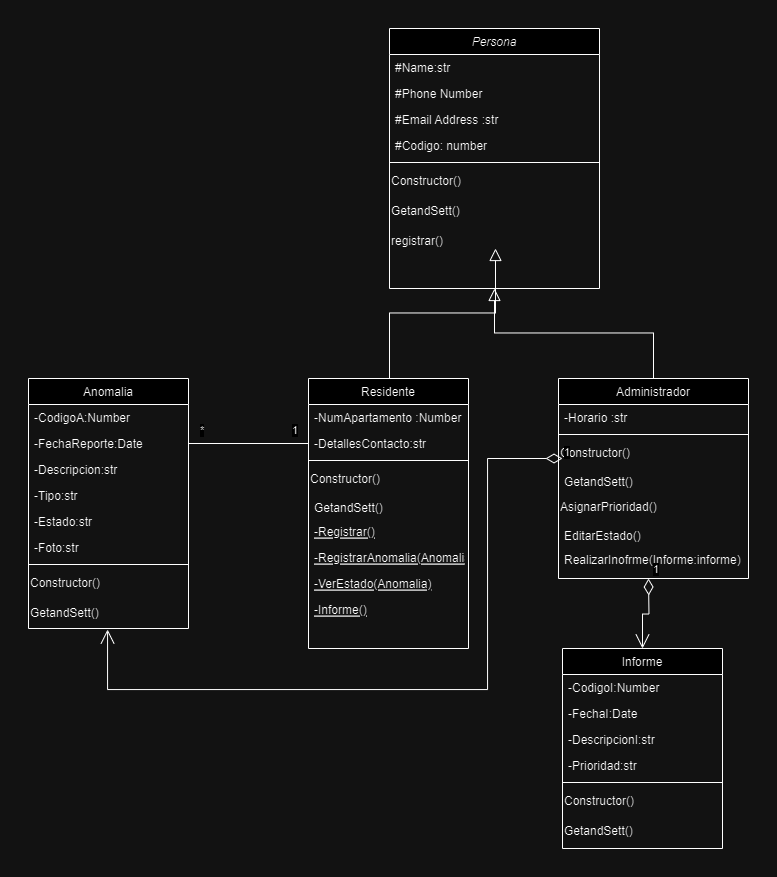

The diagram above was exported from draw.io. Its source (the exported page's mxGraphModel, read from the mxfile embedded in the PNG):
<mxGraphModel dx="1862" dy="562" grid="1" gridSize="10" guides="1" tooltips="1" connect="1" arrows="1" fold="1" page="1" pageScale="1" pageWidth="827" pageHeight="1169" math="0" shadow="0">
  <root>
    <mxCell id="WIyWlLk6GJQsqaUBKTNV-0" />
    <mxCell id="WIyWlLk6GJQsqaUBKTNV-1" parent="WIyWlLk6GJQsqaUBKTNV-0" />
    <mxCell id="zkfFHV4jXpPFQw0GAbJ--0" value="Persona" style="swimlane;fontStyle=2;align=center;verticalAlign=top;childLayout=stackLayout;horizontal=1;startSize=26;horizontalStack=0;resizeParent=1;resizeLast=0;collapsible=1;marginBottom=0;rounded=0;shadow=0;strokeWidth=1;" parent="WIyWlLk6GJQsqaUBKTNV-1" vertex="1">
      <mxGeometry x="161" y="10" width="210" height="260" as="geometry">
        <mxRectangle x="230" y="140" width="160" height="26" as="alternateBounds" />
      </mxGeometry>
    </mxCell>
    <mxCell id="zkfFHV4jXpPFQw0GAbJ--1" value="#Name:str" style="text;align=left;verticalAlign=top;spacingLeft=4;spacingRight=4;overflow=hidden;rotatable=0;points=[[0,0.5],[1,0.5]];portConstraint=eastwest;" parent="zkfFHV4jXpPFQw0GAbJ--0" vertex="1">
      <mxGeometry y="26" width="210" height="26" as="geometry" />
    </mxCell>
    <mxCell id="zkfFHV4jXpPFQw0GAbJ--2" value="#Phone Number" style="text;align=left;verticalAlign=top;spacingLeft=4;spacingRight=4;overflow=hidden;rotatable=0;points=[[0,0.5],[1,0.5]];portConstraint=eastwest;rounded=0;shadow=0;html=0;" parent="zkfFHV4jXpPFQw0GAbJ--0" vertex="1">
      <mxGeometry y="52" width="210" height="26" as="geometry" />
    </mxCell>
    <mxCell id="zkfFHV4jXpPFQw0GAbJ--3" value="#Email Address :str" style="text;align=left;verticalAlign=top;spacingLeft=4;spacingRight=4;overflow=hidden;rotatable=0;points=[[0,0.5],[1,0.5]];portConstraint=eastwest;rounded=0;shadow=0;html=0;" parent="zkfFHV4jXpPFQw0GAbJ--0" vertex="1">
      <mxGeometry y="78" width="210" height="26" as="geometry" />
    </mxCell>
    <mxCell id="5BnjiTd9Td7G3O0BZ1hy-12" value="#Codigo: number" style="text;align=left;verticalAlign=top;spacingLeft=4;spacingRight=4;overflow=hidden;rotatable=0;points=[[0,0.5],[1,0.5]];portConstraint=eastwest;rounded=0;shadow=0;html=0;" parent="zkfFHV4jXpPFQw0GAbJ--0" vertex="1">
      <mxGeometry y="104" width="210" height="26" as="geometry" />
    </mxCell>
    <mxCell id="zkfFHV4jXpPFQw0GAbJ--4" value="" style="line;html=1;strokeWidth=1;align=left;verticalAlign=middle;spacingTop=-1;spacingLeft=3;spacingRight=3;rotatable=0;labelPosition=right;points=[];portConstraint=eastwest;" parent="zkfFHV4jXpPFQw0GAbJ--0" vertex="1">
      <mxGeometry y="130" width="210" height="8" as="geometry" />
    </mxCell>
    <mxCell id="5BnjiTd9Td7G3O0BZ1hy-2" value="Constructor()" style="text;html=1;align=left;verticalAlign=middle;resizable=0;points=[];autosize=1;strokeColor=none;fillColor=none;" parent="zkfFHV4jXpPFQw0GAbJ--0" vertex="1">
      <mxGeometry y="138" width="210" height="30" as="geometry" />
    </mxCell>
    <mxCell id="5BnjiTd9Td7G3O0BZ1hy-1" value="GetandSett()" style="text;html=1;align=left;verticalAlign=middle;resizable=0;points=[];autosize=1;strokeColor=none;fillColor=none;" parent="zkfFHV4jXpPFQw0GAbJ--0" vertex="1">
      <mxGeometry y="168" width="210" height="30" as="geometry" />
    </mxCell>
    <mxCell id="5BnjiTd9Td7G3O0BZ1hy-14" value="registrar()" style="text;html=1;align=left;verticalAlign=middle;resizable=0;points=[];autosize=1;strokeColor=none;fillColor=none;" parent="zkfFHV4jXpPFQw0GAbJ--0" vertex="1">
      <mxGeometry y="198" width="210" height="30" as="geometry" />
    </mxCell>
    <mxCell id="zkfFHV4jXpPFQw0GAbJ--6" value="Residente" style="swimlane;fontStyle=0;align=center;verticalAlign=top;childLayout=stackLayout;horizontal=1;startSize=26;horizontalStack=0;resizeParent=1;resizeLast=0;collapsible=1;marginBottom=0;rounded=0;shadow=0;strokeWidth=1;" parent="WIyWlLk6GJQsqaUBKTNV-1" vertex="1">
      <mxGeometry x="80" y="360" width="160" height="270" as="geometry">
        <mxRectangle x="130" y="380" width="160" height="26" as="alternateBounds" />
      </mxGeometry>
    </mxCell>
    <mxCell id="zkfFHV4jXpPFQw0GAbJ--7" value="-NumApartamento :Number" style="text;align=left;verticalAlign=top;spacingLeft=4;spacingRight=4;overflow=hidden;rotatable=0;points=[[0,0.5],[1,0.5]];portConstraint=eastwest;" parent="zkfFHV4jXpPFQw0GAbJ--6" vertex="1">
      <mxGeometry y="26" width="160" height="26" as="geometry" />
    </mxCell>
    <mxCell id="zkfFHV4jXpPFQw0GAbJ--8" value="-DetallesContacto:str" style="text;align=left;verticalAlign=top;spacingLeft=4;spacingRight=4;overflow=hidden;rotatable=0;points=[[0,0.5],[1,0.5]];portConstraint=eastwest;rounded=0;shadow=0;html=0;" parent="zkfFHV4jXpPFQw0GAbJ--6" vertex="1">
      <mxGeometry y="52" width="160" height="26" as="geometry" />
    </mxCell>
    <mxCell id="zkfFHV4jXpPFQw0GAbJ--9" value="" style="line;html=1;strokeWidth=1;align=left;verticalAlign=middle;spacingTop=-1;spacingLeft=3;spacingRight=3;rotatable=0;labelPosition=right;points=[];portConstraint=eastwest;" parent="zkfFHV4jXpPFQw0GAbJ--6" vertex="1">
      <mxGeometry y="78" width="160" height="8" as="geometry" />
    </mxCell>
    <mxCell id="5BnjiTd9Td7G3O0BZ1hy-3" value="Constructor()" style="text;html=1;align=left;verticalAlign=middle;resizable=0;points=[];autosize=1;strokeColor=none;fillColor=none;" parent="zkfFHV4jXpPFQw0GAbJ--6" vertex="1">
      <mxGeometry y="86" width="160" height="30" as="geometry" />
    </mxCell>
    <mxCell id="zkfFHV4jXpPFQw0GAbJ--11" value="GetandSett()" style="text;align=left;verticalAlign=top;spacingLeft=4;spacingRight=4;overflow=hidden;rotatable=0;points=[[0,0.5],[1,0.5]];portConstraint=eastwest;" parent="zkfFHV4jXpPFQw0GAbJ--6" vertex="1">
      <mxGeometry y="116" width="160" height="24" as="geometry" />
    </mxCell>
    <mxCell id="w1gyAJPvCLCUJ6F-_Bug-1" value="-Registrar()" style="text;align=left;verticalAlign=top;spacingLeft=4;spacingRight=4;overflow=hidden;rotatable=0;points=[[0,0.5],[1,0.5]];portConstraint=eastwest;fontStyle=4" parent="zkfFHV4jXpPFQw0GAbJ--6" vertex="1">
      <mxGeometry y="140" width="160" height="26" as="geometry" />
    </mxCell>
    <mxCell id="zkfFHV4jXpPFQw0GAbJ--10" value="-RegistrarAnomalia(Anomalia)" style="text;align=left;verticalAlign=top;spacingLeft=4;spacingRight=4;overflow=hidden;rotatable=0;points=[[0,0.5],[1,0.5]];portConstraint=eastwest;fontStyle=4" parent="zkfFHV4jXpPFQw0GAbJ--6" vertex="1">
      <mxGeometry y="166" width="160" height="26" as="geometry" />
    </mxCell>
    <mxCell id="w1gyAJPvCLCUJ6F-_Bug-7" value="-VerEstado(Anomalia)" style="text;align=left;verticalAlign=top;spacingLeft=4;spacingRight=4;overflow=hidden;rotatable=0;points=[[0,0.5],[1,0.5]];portConstraint=eastwest;fontStyle=4" parent="zkfFHV4jXpPFQw0GAbJ--6" vertex="1">
      <mxGeometry y="192" width="160" height="26" as="geometry" />
    </mxCell>
    <mxCell id="w1gyAJPvCLCUJ6F-_Bug-25" value="-Informe()" style="text;align=left;verticalAlign=top;spacingLeft=4;spacingRight=4;overflow=hidden;rotatable=0;points=[[0,0.5],[1,0.5]];portConstraint=eastwest;fontStyle=4" parent="zkfFHV4jXpPFQw0GAbJ--6" vertex="1">
      <mxGeometry y="218" width="160" height="26" as="geometry" />
    </mxCell>
    <mxCell id="zkfFHV4jXpPFQw0GAbJ--12" value="" style="endArrow=block;endSize=10;endFill=0;shadow=0;strokeWidth=1;rounded=0;edgeStyle=elbowEdgeStyle;elbow=vertical;" parent="WIyWlLk6GJQsqaUBKTNV-1" edge="1">
      <mxGeometry width="160" relative="1" as="geometry">
        <mxPoint x="161" y="360" as="sourcePoint" />
        <mxPoint x="267" y="230" as="targetPoint" />
      </mxGeometry>
    </mxCell>
    <mxCell id="zkfFHV4jXpPFQw0GAbJ--13" value="Administrador" style="swimlane;fontStyle=0;align=center;verticalAlign=top;childLayout=stackLayout;horizontal=1;startSize=26;horizontalStack=0;resizeParent=1;resizeLast=0;collapsible=1;marginBottom=0;rounded=0;shadow=0;strokeWidth=1;" parent="WIyWlLk6GJQsqaUBKTNV-1" vertex="1">
      <mxGeometry x="330" y="360" width="190" height="200" as="geometry">
        <mxRectangle x="340" y="380" width="170" height="26" as="alternateBounds" />
      </mxGeometry>
    </mxCell>
    <mxCell id="w1gyAJPvCLCUJ6F-_Bug-0" value="-Horario :str&#10;" style="text;align=left;verticalAlign=top;spacingLeft=4;spacingRight=4;overflow=hidden;rotatable=0;points=[[0,0.5],[1,0.5]];portConstraint=eastwest;" parent="zkfFHV4jXpPFQw0GAbJ--13" vertex="1">
      <mxGeometry y="26" width="190" height="26" as="geometry" />
    </mxCell>
    <mxCell id="w1gyAJPvCLCUJ6F-_Bug-14" value="" style="line;html=1;strokeWidth=1;align=left;verticalAlign=middle;spacingTop=-1;spacingLeft=3;spacingRight=3;rotatable=0;labelPosition=right;points=[];portConstraint=eastwest;" parent="zkfFHV4jXpPFQw0GAbJ--13" vertex="1">
      <mxGeometry y="52" width="190" height="8" as="geometry" />
    </mxCell>
    <mxCell id="w1gyAJPvCLCUJ6F-_Bug-15" value="Constructor()" style="text;html=1;align=left;verticalAlign=middle;resizable=0;points=[];autosize=1;strokeColor=none;fillColor=none;" parent="zkfFHV4jXpPFQw0GAbJ--13" vertex="1">
      <mxGeometry y="60" width="190" height="30" as="geometry" />
    </mxCell>
    <mxCell id="w1gyAJPvCLCUJ6F-_Bug-16" value="GetandSett()" style="text;align=left;verticalAlign=top;spacingLeft=4;spacingRight=4;overflow=hidden;rotatable=0;points=[[0,0.5],[1,0.5]];portConstraint=eastwest;" parent="zkfFHV4jXpPFQw0GAbJ--13" vertex="1">
      <mxGeometry y="90" width="190" height="24" as="geometry" />
    </mxCell>
    <mxCell id="w1gyAJPvCLCUJ6F-_Bug-26" value="AsignarPrioridad()" style="text;html=1;align=left;verticalAlign=middle;resizable=0;points=[];autosize=1;strokeColor=none;fillColor=none;" parent="zkfFHV4jXpPFQw0GAbJ--13" vertex="1">
      <mxGeometry y="114" width="190" height="30" as="geometry" />
    </mxCell>
    <mxCell id="w1gyAJPvCLCUJ6F-_Bug-35" value="EditarEstado()" style="text;align=left;verticalAlign=top;spacingLeft=4;spacingRight=4;overflow=hidden;rotatable=0;points=[[0,0.5],[1,0.5]];portConstraint=eastwest;" parent="zkfFHV4jXpPFQw0GAbJ--13" vertex="1">
      <mxGeometry y="144" width="190" height="24" as="geometry" />
    </mxCell>
    <mxCell id="w1gyAJPvCLCUJ6F-_Bug-45" value="RealizarInofrme(Informe:informe)" style="text;align=left;verticalAlign=top;spacingLeft=4;spacingRight=4;overflow=hidden;rotatable=0;points=[[0,0.5],[1,0.5]];portConstraint=eastwest;" parent="zkfFHV4jXpPFQw0GAbJ--13" vertex="1">
      <mxGeometry y="168" width="190" height="24" as="geometry" />
    </mxCell>
    <mxCell id="zkfFHV4jXpPFQw0GAbJ--16" value="" style="endArrow=block;endSize=10;endFill=0;shadow=0;strokeWidth=1;rounded=0;edgeStyle=elbowEdgeStyle;elbow=vertical;" parent="WIyWlLk6GJQsqaUBKTNV-1" source="zkfFHV4jXpPFQw0GAbJ--13" target="zkfFHV4jXpPFQw0GAbJ--0" edge="1">
      <mxGeometry width="160" relative="1" as="geometry">
        <mxPoint x="210" y="373" as="sourcePoint" />
        <mxPoint x="310" y="271" as="targetPoint" />
      </mxGeometry>
    </mxCell>
    <mxCell id="zkfFHV4jXpPFQw0GAbJ--17" value="Anomalia" style="swimlane;fontStyle=0;align=center;verticalAlign=top;childLayout=stackLayout;horizontal=1;startSize=26;horizontalStack=0;resizeParent=1;resizeLast=0;collapsible=1;marginBottom=0;rounded=0;shadow=0;strokeWidth=1;" parent="WIyWlLk6GJQsqaUBKTNV-1" vertex="1">
      <mxGeometry x="-200" y="360" width="160" height="250" as="geometry">
        <mxRectangle x="550" y="140" width="160" height="26" as="alternateBounds" />
      </mxGeometry>
    </mxCell>
    <mxCell id="zkfFHV4jXpPFQw0GAbJ--18" value="-CodigoA:Number" style="text;align=left;verticalAlign=top;spacingLeft=4;spacingRight=4;overflow=hidden;rotatable=0;points=[[0,0.5],[1,0.5]];portConstraint=eastwest;" parent="zkfFHV4jXpPFQw0GAbJ--17" vertex="1">
      <mxGeometry y="26" width="160" height="26" as="geometry" />
    </mxCell>
    <mxCell id="zkfFHV4jXpPFQw0GAbJ--19" value="-FechaReporte:Date" style="text;align=left;verticalAlign=top;spacingLeft=4;spacingRight=4;overflow=hidden;rotatable=0;points=[[0,0.5],[1,0.5]];portConstraint=eastwest;rounded=0;shadow=0;html=0;" parent="zkfFHV4jXpPFQw0GAbJ--17" vertex="1">
      <mxGeometry y="52" width="160" height="26" as="geometry" />
    </mxCell>
    <mxCell id="zkfFHV4jXpPFQw0GAbJ--20" value="-Descripcion:str" style="text;align=left;verticalAlign=top;spacingLeft=4;spacingRight=4;overflow=hidden;rotatable=0;points=[[0,0.5],[1,0.5]];portConstraint=eastwest;rounded=0;shadow=0;html=0;" parent="zkfFHV4jXpPFQw0GAbJ--17" vertex="1">
      <mxGeometry y="78" width="160" height="26" as="geometry" />
    </mxCell>
    <mxCell id="w1gyAJPvCLCUJ6F-_Bug-13" value="-Tipo:str" style="text;align=left;verticalAlign=top;spacingLeft=4;spacingRight=4;overflow=hidden;rotatable=0;points=[[0,0.5],[1,0.5]];portConstraint=eastwest;rounded=0;shadow=0;html=0;" parent="zkfFHV4jXpPFQw0GAbJ--17" vertex="1">
      <mxGeometry y="104" width="160" height="26" as="geometry" />
    </mxCell>
    <mxCell id="w1gyAJPvCLCUJ6F-_Bug-47" value="-Estado:str" style="text;align=left;verticalAlign=top;spacingLeft=4;spacingRight=4;overflow=hidden;rotatable=0;points=[[0,0.5],[1,0.5]];portConstraint=eastwest;rounded=0;shadow=0;html=0;" parent="zkfFHV4jXpPFQw0GAbJ--17" vertex="1">
      <mxGeometry y="130" width="160" height="26" as="geometry" />
    </mxCell>
    <mxCell id="ldNNyuNzQmpHR9v3VtgX-0" value="-Foto:str" style="text;align=left;verticalAlign=top;spacingLeft=4;spacingRight=4;overflow=hidden;rotatable=0;points=[[0,0.5],[1,0.5]];portConstraint=eastwest;rounded=0;shadow=0;html=0;" vertex="1" parent="zkfFHV4jXpPFQw0GAbJ--17">
      <mxGeometry y="156" width="160" height="26" as="geometry" />
    </mxCell>
    <mxCell id="zkfFHV4jXpPFQw0GAbJ--23" value="" style="line;html=1;strokeWidth=1;align=left;verticalAlign=middle;spacingTop=-1;spacingLeft=3;spacingRight=3;rotatable=0;labelPosition=right;points=[];portConstraint=eastwest;" parent="zkfFHV4jXpPFQw0GAbJ--17" vertex="1">
      <mxGeometry y="182" width="160" height="8" as="geometry" />
    </mxCell>
    <mxCell id="w1gyAJPvCLCUJ6F-_Bug-11" value="Constructor()" style="text;html=1;align=left;verticalAlign=middle;resizable=0;points=[];autosize=1;strokeColor=none;fillColor=none;" parent="zkfFHV4jXpPFQw0GAbJ--17" vertex="1">
      <mxGeometry y="190" width="160" height="30" as="geometry" />
    </mxCell>
    <mxCell id="w1gyAJPvCLCUJ6F-_Bug-12" value="GetandSett()" style="text;html=1;align=left;verticalAlign=middle;resizable=0;points=[];autosize=1;strokeColor=none;fillColor=none;" parent="zkfFHV4jXpPFQw0GAbJ--17" vertex="1">
      <mxGeometry y="220" width="160" height="30" as="geometry" />
    </mxCell>
    <mxCell id="w1gyAJPvCLCUJ6F-_Bug-17" value="Informe" style="swimlane;fontStyle=0;align=center;verticalAlign=top;childLayout=stackLayout;horizontal=1;startSize=26;horizontalStack=0;resizeParent=1;resizeLast=0;collapsible=1;marginBottom=0;rounded=0;shadow=0;strokeWidth=1;" parent="WIyWlLk6GJQsqaUBKTNV-1" vertex="1">
      <mxGeometry x="334" y="630" width="160" height="200" as="geometry">
        <mxRectangle x="550" y="140" width="160" height="26" as="alternateBounds" />
      </mxGeometry>
    </mxCell>
    <mxCell id="w1gyAJPvCLCUJ6F-_Bug-18" value="-CodigoI:Number" style="text;align=left;verticalAlign=top;spacingLeft=4;spacingRight=4;overflow=hidden;rotatable=0;points=[[0,0.5],[1,0.5]];portConstraint=eastwest;" parent="w1gyAJPvCLCUJ6F-_Bug-17" vertex="1">
      <mxGeometry y="26" width="160" height="26" as="geometry" />
    </mxCell>
    <mxCell id="w1gyAJPvCLCUJ6F-_Bug-19" value="-FechaI:Date" style="text;align=left;verticalAlign=top;spacingLeft=4;spacingRight=4;overflow=hidden;rotatable=0;points=[[0,0.5],[1,0.5]];portConstraint=eastwest;rounded=0;shadow=0;html=0;" parent="w1gyAJPvCLCUJ6F-_Bug-17" vertex="1">
      <mxGeometry y="52" width="160" height="26" as="geometry" />
    </mxCell>
    <mxCell id="w1gyAJPvCLCUJ6F-_Bug-20" value="-DescripcionI:str" style="text;align=left;verticalAlign=top;spacingLeft=4;spacingRight=4;overflow=hidden;rotatable=0;points=[[0,0.5],[1,0.5]];portConstraint=eastwest;rounded=0;shadow=0;html=0;" parent="w1gyAJPvCLCUJ6F-_Bug-17" vertex="1">
      <mxGeometry y="78" width="160" height="26" as="geometry" />
    </mxCell>
    <mxCell id="w1gyAJPvCLCUJ6F-_Bug-40" value="-Prioridad:str" style="text;align=left;verticalAlign=top;spacingLeft=4;spacingRight=4;overflow=hidden;rotatable=0;points=[[0,0.5],[1,0.5]];portConstraint=eastwest;rounded=0;shadow=0;html=0;" parent="w1gyAJPvCLCUJ6F-_Bug-17" vertex="1">
      <mxGeometry y="104" width="160" height="26" as="geometry" />
    </mxCell>
    <mxCell id="w1gyAJPvCLCUJ6F-_Bug-22" value="" style="line;html=1;strokeWidth=1;align=left;verticalAlign=middle;spacingTop=-1;spacingLeft=3;spacingRight=3;rotatable=0;labelPosition=right;points=[];portConstraint=eastwest;" parent="w1gyAJPvCLCUJ6F-_Bug-17" vertex="1">
      <mxGeometry y="130" width="160" height="8" as="geometry" />
    </mxCell>
    <mxCell id="w1gyAJPvCLCUJ6F-_Bug-23" value="Constructor()" style="text;html=1;align=left;verticalAlign=middle;resizable=0;points=[];autosize=1;strokeColor=none;fillColor=none;" parent="w1gyAJPvCLCUJ6F-_Bug-17" vertex="1">
      <mxGeometry y="138" width="160" height="30" as="geometry" />
    </mxCell>
    <mxCell id="w1gyAJPvCLCUJ6F-_Bug-24" value="GetandSett()" style="text;html=1;align=left;verticalAlign=middle;resizable=0;points=[];autosize=1;strokeColor=none;fillColor=none;" parent="w1gyAJPvCLCUJ6F-_Bug-17" vertex="1">
      <mxGeometry y="168" width="160" height="30" as="geometry" />
    </mxCell>
    <mxCell id="w1gyAJPvCLCUJ6F-_Bug-36" value="" style="endArrow=none;html=1;edgeStyle=orthogonalEdgeStyle;rounded=0;entryX=0;entryY=0.5;entryDx=0;entryDy=0;exitX=1;exitY=0.5;exitDx=0;exitDy=0;" parent="WIyWlLk6GJQsqaUBKTNV-1" source="zkfFHV4jXpPFQw0GAbJ--19" target="zkfFHV4jXpPFQw0GAbJ--8" edge="1">
      <mxGeometry relative="1" as="geometry">
        <mxPoint x="-110" y="424.5" as="sourcePoint" />
        <mxPoint x="50" y="424.5" as="targetPoint" />
      </mxGeometry>
    </mxCell>
    <mxCell id="w1gyAJPvCLCUJ6F-_Bug-37" value="*" style="edgeLabel;resizable=0;html=1;align=left;verticalAlign=bottom;" parent="w1gyAJPvCLCUJ6F-_Bug-36" connectable="0" vertex="1">
      <mxGeometry x="-1" relative="1" as="geometry">
        <mxPoint x="10" y="-5" as="offset" />
      </mxGeometry>
    </mxCell>
    <mxCell id="w1gyAJPvCLCUJ6F-_Bug-38" value="1" style="edgeLabel;resizable=0;html=1;align=right;verticalAlign=bottom;" parent="w1gyAJPvCLCUJ6F-_Bug-36" connectable="0" vertex="1">
      <mxGeometry x="1" relative="1" as="geometry">
        <mxPoint x="-10" y="-5" as="offset" />
      </mxGeometry>
    </mxCell>
    <mxCell id="w1gyAJPvCLCUJ6F-_Bug-46" value="1" style="endArrow=open;html=1;endSize=12;startArrow=diamondThin;startSize=14;startFill=0;edgeStyle=orthogonalEdgeStyle;align=left;verticalAlign=bottom;rounded=0;entryX=0.5;entryY=0;entryDx=0;entryDy=0;" parent="WIyWlLk6GJQsqaUBKTNV-1" target="w1gyAJPvCLCUJ6F-_Bug-17" edge="1">
      <mxGeometry x="-1" y="3" relative="1" as="geometry">
        <mxPoint x="420" y="560" as="sourcePoint" />
        <mxPoint x="580" y="560" as="targetPoint" />
      </mxGeometry>
    </mxCell>
    <mxCell id="w1gyAJPvCLCUJ6F-_Bug-48" value="1" style="endArrow=open;html=1;endSize=12;startArrow=diamondThin;startSize=14;startFill=0;edgeStyle=orthogonalEdgeStyle;align=left;verticalAlign=bottom;rounded=0;exitX=0.026;exitY=1.269;exitDx=0;exitDy=0;exitPerimeter=0;entryX=0.5;entryY=1;entryDx=0;entryDy=0;" parent="WIyWlLk6GJQsqaUBKTNV-1" edge="1">
      <mxGeometry x="-1" y="3" relative="1" as="geometry">
        <mxPoint x="334.00000000000006" y="440.0039999999999" as="sourcePoint" />
        <mxPoint x="-120.94" y="611.01" as="targetPoint" />
        <Array as="points">
          <mxPoint x="259.06" y="440.01" />
          <mxPoint x="259.06" y="671.01" />
          <mxPoint x="-120.94" y="671.01" />
        </Array>
      </mxGeometry>
    </mxCell>
  </root>
</mxGraphModel>